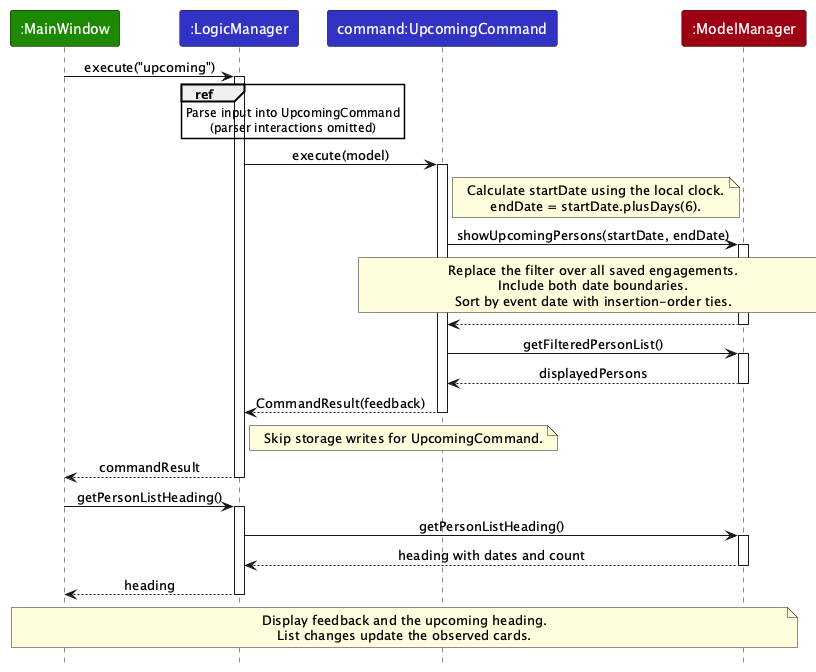

The diagram above was rendered by PlantUML. Its source (embedded in the PNG):
@startuml
!pragma layout smetana
!include style.puml
skinparam ArrowFontStyle plain
hide footbox

participant ":MainWindow" as ui UI_COLOR
participant ":LogicManager" as logic LOGIC_COLOR
participant "command:UpcomingCommand" as command LOGIC_COLOR
participant ":ModelManager" as model MODEL_COLOR

ui -> logic : execute("upcoming")
activate logic
ref over logic
  Parse input into UpcomingCommand
  (parser interactions omitted)
end ref
logic -> command : execute(model)
activate command
note right of command
  Calculate startDate using the local clock.
  endDate = startDate.plusDays(6).
end note
command -> model : showUpcomingPersons(startDate, endDate)
activate model
note over command, model
  Replace the filter over all saved engagements.
  Include both date boundaries.
  Sort by event date with insertion-order ties.
end note
model --> command
deactivate model
command -> model : getFilteredPersonList()
activate model
model --> command : displayedPersons
deactivate model
command --> logic : CommandResult(feedback)
deactivate command
note right of logic : Skip storage writes for UpcomingCommand.
logic --> ui : commandResult
deactivate logic
ui -> logic : getPersonListHeading()
activate logic
logic -> model : getPersonListHeading()
activate model
model --> logic : heading with dates and count
deactivate model
logic --> ui : heading
deactivate logic
note over ui, model
  Display feedback and the upcoming heading.
  List changes update the observed cards.
end note
@enduml